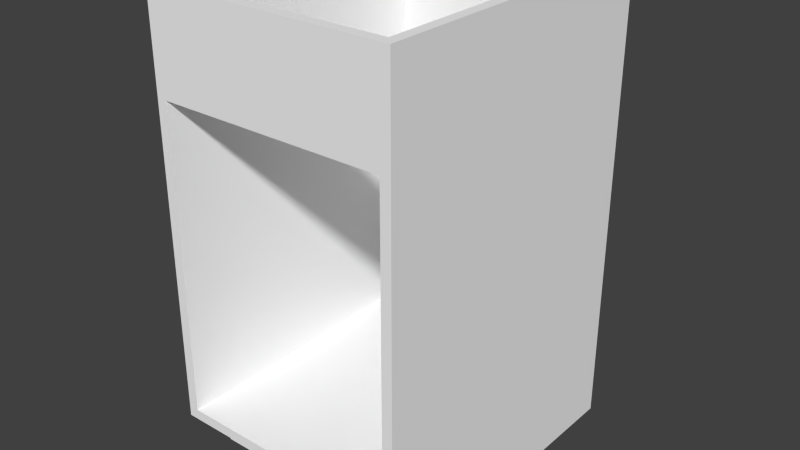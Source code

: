 # Source: Sink_Carcass.blend  (saved by Blender 2.76.0; exported with 4.5.12 LTS)
import bpy
from mathutils import Matrix  # noqa: F401  (used for matrix-valued properties, if any)

bpy.ops.wm.read_factory_settings(use_empty=True)
scene = bpy.context.scene
scene.name = 'Scene'

# ---- collections
col_collection_1 = bpy.data.collections.new('Collection 1'); scene.collection.children.link(col_collection_1)

# ---- materials (node trees are filled in below, after node groups)
mat_white_melamine = bpy.data.materials.new('White Melamine')
mat_white_melamine.alpha_threshold = 0.0
mat_white_melamine.roughness = 0.5
mat_white_melamine.line_color = (0.0, 0.0, 0.0, 1.0)

# ---- material node trees
mat_white_melamine.use_nodes = True; mat_white_melamine.node_tree.nodes.clear()
_N = mat_white_melamine.node_tree.nodes; _L = mat_white_melamine.node_tree.links
n0 = _N.new('NodeFrame'); n0.name = 'Cycles'; n0.location = (-143, 406)
n0.label = 'Cycles'
n0.width = 593
n1 = _N.new('NodeFrame'); n1.name = 'Blender Internal'; n1.location = (-66, 957)
n1.label = 'Blender Internal'
n1.width = 455
n2 = _N.new('ShaderNodeOutputMaterial'); n2.name = 'Material Output'; n2.location = (443, -106)
n2.width = 120
n3 = _N.new('ShaderNodeBsdfDiffuse'); n3.name = 'Diffuse BSDF'; n3.location = (30, -30)
n3.inputs[0].default_value = (0.9425, 0.9425, 0.9425, 1.0)
n4 = _N.new('ShaderNodeMixShader'); n4.name = 'Mix Shader'; n4.location = (238, -99)
n4.width = 150
n4.inputs[0].default_value = 0.02
n5 = _N.new('ShaderNodeBsdfAnisotropic'); n5.name = 'Glossy BSDF'; n5.location = (31, -180)
n5.distribution = 'BECKMANN'
n5.inputs[1].default_value = 0.3162
n6 = _N.new('NodeUndefined'); n6.name = 'Material'; n6.location = (30, -30)
n6.inputs[0].default_value = (0.8, 0.8, 0.8, 1.0)
n6.inputs[1].default_value = (1.0, 1.0, 1.0, 1.0)
n6.inputs[2].default_value = 0.8
n6.inputs[3].default_value = (0.0, 0.0, 0.0)
n7 = _N.new('NodeUndefined'); n7.name = 'Output'; n7.location = (285, -148)
n2.parent = n0
n3.parent = n0
n4.parent = n0
n5.parent = n0
n6.parent = n1
n7.parent = n1
_L.new(n3.outputs[0], n4.inputs[1])
_L.new(n5.outputs[0], n4.inputs[2])
_L.new(n4.outputs[0], n2.inputs[0])
_L.new(n6.outputs[0], n7.inputs[0])
_L.new(n6.outputs[1], n7.inputs[1])
n2.is_active_output = True

# ---- world
world_world = bpy.data.worlds.new('World'); scene.world = world_world
world_world.color = (0.05088, 0.05088, 0.05088)
world_world.use_sun_shadow = False
world_world.sun_shadow_jitter_overblur = 0.0
world_world.cycles.sampling_method = 'MANUAL'
world_world.cycles.sample_map_resolution = 256

# ---- meshes
me_base_point = bpy.data.meshes.new('Base Point')
me_base_point.from_pydata([(0.0, 0.0, 0.0)], [], [])
me_base_point.use_remesh_preserve_volume = False
me_base_point.use_remesh_preserve_attributes = False
me_base_point.use_mirror_vertex_groups = False
me_base_point.update()
me_cage = bpy.data.meshes.new('CAGE')
me_cage.from_pydata([(0.0, 0.0, 0.0), (0.0, 0.6096, 0.0), (0.6096, 0.6096, 0.0), (0.6096, 0.0, 0.0), (0.0, 0.0, 0.6096), (0.0, 0.6096, 0.6096), (0.6096, 0.6096, 0.6096), (0.6096, 0.0, 0.6096)], [], [(0, 1, 2, 3), (4, 7, 6, 5), (0, 4, 5, 1), (1, 5, 6, 2), (2, 6, 7, 3), (4, 0, 3, 7)])
me_cage.use_remesh_preserve_volume = False
me_cage.use_remesh_preserve_attributes = False
me_cage.use_mirror_vertex_groups = False
me_cage.update()
me_cutpart_032 = bpy.data.meshes.new('Cutpart.032')
me_cutpart_032.from_pydata([(7.671e-09, -0.5842, 0.1016), (6.52e-08, -0.5842, 0.8636), (6.52e-08, 0.0, 0.8636), (6.52e-08, -0.5017, 0.8636), (0.01905, -0.5017, 0.1016), (0.01905, -0.5017, 0.8636), (0.0, -0.5017, 0.0), (7.671e-09, 0.0, 0.1016), (7.671e-09, -0.5017, 0.1016), (0.0, 0.0, 0.0), (0.01905, -1.676e-08, 0.2222), (0.4381, 0.0, 0.1207), (0.01905, -0.01905, 0.1207), (0.01905, -0.01905, 0.2222), (0.01905, 1.676e-08, 0.762), (0.4381, 1.676e-08, 0.762), (0.4381, 0.0, 0.8636), (0.01905, -0.01905, 0.8636), (0.4382, -0.01905, 0.8636), (0.01905, 0.0, 0.1016), (0.4572, 0.0, 0.1016), (0.4572, 0.0, 0.0), (0.4572, -0.5017, 0.0), (0.4572, 0.0, 0.8636), (0.4572, -0.5017, 0.1016), (0.4572, -0.5017, 0.8636), (0.01905, -0.4826, 3.104e-09), (0.01905, -0.4826, 0.1016), (0.01905, -0.5017, 0.0), (0.4381, -0.5017, -3.553e-15), (0.4381, -0.5651, 0.6858), (0.4381, -0.5652, 0.8636), (0.01905, -0.5652, 0.8636), (0.01905, -0.5651, 0.6858), (0.4381, -0.5017, 0.1016), (0.4381, -0.4826, 0.1016), (0.4381, -0.4826, 3.104e-09), (0.4381, -0.01905, 0.1206), (0.01905, -0.0254, 0.8636), (0.01905, -0.01905, 0.762), (0.4381, -0.01905, 0.762), (0.01905, 0.0, 0.8636), (0.4382, -0.01905, 0.2222), (0.4382, -1.676e-08, 0.2222), (0.01905, 0.0, -1.438e-09), (0.01905, -0.0254, 0.1207), (0.4381, -0.0254, 0.1206), (0.4382, -0.0254, 0.8636), (0.01905, 0.0, 0.1207), (0.4381, 0.0, 0.1016), (0.4381, -0.5842, 0.1016), (0.4382, -0.5017, 0.8636), (0.4381, 0.0, 1.438e-09), (0.01905, -0.5842, 0.8636), (0.01905, -0.5842, 0.6858), (0.4381, -0.5842, 0.6858), (0.4381, -0.5842, 0.8636), (0.4572, -0.5842, 0.1016), (0.4572, -0.5842, 0.8636), (0.01905, -0.5842, 0.1207), (0.4381, -0.5842, 0.1207), (0.01905, -0.5842, 0.1016)], [], [(53, 54, 55, 56), (8, 4, 61, 0), (3, 5, 41, 2), (19, 7, 2, 41), (1, 53, 5, 3), (8, 6, 28, 4), (9, 44, 28, 6), (19, 44, 9, 7), (8, 0, 1, 3), (7, 8, 3, 2), (7, 9, 6, 8), (48, 10, 43, 11), (12, 37, 42, 13), (41, 16, 15, 14), (17, 39, 40, 18), (12, 17, 18, 37), (19, 61, 59, 48), (50, 49, 11, 60), (48, 11, 49, 19), (19, 49, 50, 61), (24, 57, 50, 34), (25, 23, 16, 51), (49, 16, 23, 20), (58, 25, 51, 56), (24, 34, 29, 22), (21, 22, 29, 52), (49, 20, 21, 52), (24, 25, 58, 57), (20, 23, 25, 24), (20, 24, 22, 21), (26, 27, 35, 36), (28, 29, 34, 4), (53, 32, 33, 54), (55, 30, 31, 56), (32, 53, 56, 31), (32, 31, 30, 33), (28, 4, 27, 26), (4, 34, 35, 27), (34, 29, 36, 35), (26, 36, 29, 28), (12, 37, 46, 45), (37, 18, 47, 46), (18, 17, 38, 47), (45, 38, 17, 12), (17, 41, 14, 39), (39, 14, 15, 40), (40, 15, 16, 18), (41, 17, 18, 16), (12, 13, 10, 48), (13, 42, 43, 10), (42, 37, 11, 43), (48, 11, 37, 12), (4, 5, 53, 61), (19, 41, 5, 4), (4, 28, 44, 19), (45, 46, 47, 38), (48, 59, 60, 11), (34, 50, 56, 51), (49, 34, 51, 16), (34, 49, 52, 29), (54, 33, 30, 55), (57, 58, 56, 50), (61, 50, 60, 59), (0, 61, 53, 1)])
me_cutpart_032.polygons.foreach_set('material_index', [1, 0, 0, 0, 0, 0, 0, 0, 0, 0, 0, 0, 0, 0, 0, 0, 0, 0, 0, 0, 0, 0, 0, 0, 0, 0, 0, 0, 0, 0, 0, 0, 0, 0, 0, 0, 0, 0, 0, 0, 0, 0, 0, 0, 0, 0, 0, 0, 0, 0, 0, 0, 1, 1, 1, 1, 1, 1, 1, 1, 1, 1, 1, 1])
_uv = me_cutpart_032.uv_layers.new(name='UVMap')
_uv.uv.foreach_set('vector', [0.678, 0.3333, 0.678, 0.678, 0.01134, 0.678, 0.01134, 0.3333, 0.02277, 0.7953, 0.01138, 0.7953, 0.01138, 0.8713, 0.02277, 0.8713, 0.721, 0.462, 0.7324, 0.462, 0.7324, 1.534e-09, 0.721, 0.0, 0.6983, 0.7018, 0.7097, 0.7018, 0.7097, 0.0, 0.6983, 0.0, 0.721, 0.538, 0.7324, 0.538, 0.7324, 0.462, 0.721, 0.462, 0.0, 0.7953, 9.892e-09, 0.8889, 0.01138, 0.8889, 0.01138, 0.7953, 0.7324, 0.538, 0.721, 0.538, 0.721, 1.0, 0.7324, 1.0, 0.6983, 0.7018, 0.6983, 0.7953, 0.7097, 0.7953, 0.7097, 0.7018, 0.7187, 0.0748, 0.7187, 0.02546, 0.01699, 0.02546, 0.01699, 0.0748, 0.7187, 0.3746, 0.7187, 0.0748, 0.01699, 0.0748, 0.01699, 0.3746, 0.7187, 0.3746, 0.8123, 0.3746, 0.8123, 0.0748, 0.7187, 0.0748, 0.678, 0.3333, 0.678, -0.01134, 0.01134, -0.01134, 0.01134, 0.3333, 0.678, 0.3333, 0.01134, 0.3333, 0.01134, 0.678, 0.678, 0.678, 0.678, 0.3333, 0.01134, 0.3333, 0.01134, -0.01134, 0.678, -0.01134, 0.678, 0.3333, 0.678, 0.678, 0.01134, 0.678, 0.01134, 0.3333, 0.678, 0.3333, 0.01134, 0.3333, 0.01134, 0.678, 0.678, 0.678, 0.7324, 0.5, 0.7324, 0.0, 0.7181, 0.0, 0.7181, 0.5, 0.7324, 1.0, 0.7324, 0.5, 0.7181, 0.5, 0.7181, 1.0, 0.7181, 0.6667, 0.7181, 0.0, 0.7037, 0.0, 0.7037, 0.6667, 0.678, 0.3333, 0.01134, 0.3333, 0.01134, 0.678, 0.678, 0.678, 0.02277, 0.7953, 0.02277, 0.8713, 0.01138, 0.8713, 0.01138, 0.7953, 0.721, 0.462, 0.721, 0.0, 0.7324, 1.534e-09, 0.7324, 0.462, 0.6983, 0.7018, 0.6983, 0.0, 0.7097, 0.0, 0.7097, 0.7018, 0.721, 0.538, 0.721, 0.462, 0.7324, 0.462, 0.7324, 0.538, 0.0, 0.7953, 0.01138, 0.7953, 0.01138, 0.8889, 9.892e-09, 0.8889, 0.7324, 0.538, 0.7324, 1.0, 0.721, 1.0, 0.721, 0.538, 0.6983, 0.7018, 0.7097, 0.7018, 0.7097, 0.7953, 0.6983, 0.7953, 0.7187, 0.0748, 0.01699, 0.0748, 0.01699, 0.02546, 0.7187, 0.02546, 0.7187, 0.3746, 0.01699, 0.3746, 0.01699, 0.0748, 0.7187, 0.0748, 0.7187, 0.3746, 0.7187, 0.0748, 0.8123, 0.0748, 0.8123, 0.3746, 0.678, 0.3333, 0.678, -0.01134, 0.01134, -0.01134, 0.01134, 0.3333, 0.678, 0.3333, 0.01134, 0.3333, 0.01134, 0.678, 0.678, 0.678, 0.7324, 0.5, 0.7181, 0.5, 0.7181, 0.0, 0.7324, 0.0, 0.7324, 1.0, 0.7181, 1.0, 0.7181, 0.5, 0.7324, 0.5, 0.7181, 0.6667, 0.7037, 0.6667, 0.7037, 0.0, 0.7181, 0.0, 0.678, 0.3333, 0.01134, 0.3333, 0.01134, -0.01134, 0.678, -0.01134, 0.7324, 0.5, 0.7324, 0.0, 0.7181, 0.0, 0.7181, 0.5, 0.7037, 0.6667, 0.7037, 0.0, 0.6893, 0.0, 0.6893, 0.6667, 0.7324, 1.0, 0.7324, 0.5, 0.7181, 0.5, 0.7181, 1.0, 0.7181, 0.6667, 0.7181, 0.0, 0.7037, 0.0, 0.7037, 0.6667, 0.7324, 0.5, 0.7324, 0.0, 0.7181, 0.0, 0.7181, 0.5, 0.7037, 0.6667, 0.7037, 0.0, 0.6893, 0.0, 0.6893, 0.6667, 0.7324, 1.0, 0.7324, 0.5, 0.7181, 0.5, 0.7181, 1.0, 0.7181, 0.6667, 0.7181, 0.0, 0.7037, 0.0, 0.7037, 0.6667, 0.7324, 0.5, 0.7181, 0.5, 0.7181, 0.0, 0.7324, 0.0, 0.7037, 0.6667, 0.6893, 0.6667, 0.6893, 0.0, 0.7037, 0.0, 0.7324, 1.0, 0.7181, 1.0, 0.7181, 0.5, 0.7324, 0.5, 0.7181, 0.6667, 0.7037, 0.6667, 0.7037, 0.0, 0.7181, 0.0, 0.7324, 0.5, 0.7324, 0.0, 0.7181, 0.0, 0.7181, 0.5, 0.7037, 0.6667, 0.7037, 0.0, 0.6893, 0.0, 0.6893, 0.6667, 0.7324, 1.0, 0.7324, 0.5, 0.7181, 0.5, 0.7181, 1.0, 0.7181, 0.6667, 0.7181, 0.0, 0.7037, 0.0, 0.7037, 0.6667, 0.7187, 0.6744, 0.01699, 0.6744, 0.01699, 0.7237, 0.7187, 0.7237, 0.7187, 0.3746, 0.01699, 0.3746, 0.01699, 0.6744, 0.7187, 0.6744, 0.7187, 0.6744, 0.8123, 0.6744, 0.8123, 0.3746, 0.7187, 0.3746, 0.678, 0.3333, 0.678, -0.01134, 0.01134, -0.01134, 0.01134, 0.3333, 0.678, 0.3333, 0.678, -0.01134, 0.01134, -0.01134, 0.01134, 0.3333, 0.7187, 0.6744, 0.7187, 0.7237, 0.01699, 0.7237, 0.01699, 0.6744, 0.7187, 0.3746, 0.7187, 0.6744, 0.01699, 0.6744, 0.01699, 0.3746, 0.7187, 0.6744, 0.7187, 0.3746, 0.8123, 0.3746, 0.8123, 0.6744, 0.9841, 0.9635, 0.9841, 0.9844, 0.0105, 0.9844, 0.0105, 0.9635, 0.7187, 0.01408, 0.01699, 0.01408, 0.01699, 0.002691, 0.7187, 0.002691, 0.9841, 0.9635, 0.0105, 0.9635, 0.0105, 0.9844, 0.9841, 0.9844, 0.7187, 0.01408, 0.7187, 0.002691, 0.01699, 0.002691, 0.01699, 0.01408])
me_cutpart_032.materials.append(mat_white_melamine)
me_cutpart_032.materials.append(mat_white_melamine)
me_cutpart_032.use_remesh_preserve_volume = False
me_cutpart_032.use_remesh_preserve_attributes = False
me_cutpart_032.use_mirror_vertex_groups = False
me_cutpart_032.update()

# ---- objects
ob_bpassembly_sink_carcass = bpy.data.objects.new('BPASSEMBLY.Sink Carcass', me_base_point)
ob_empty_sink_carcass_toe_kick_height = bpy.data.objects.new('EMPTY.Sink Carcass.Toe Kick Height', None)
ob_vpdimz_sink_carcass = bpy.data.objects.new('VPDIMZ.Sink Carcass', None)
ob_vpdimy_sink_carcass = bpy.data.objects.new('VPDIMY.Sink Carcass', None)
ob_vpdimx_sink_carcass = bpy.data.objects.new('VPDIMX.Sink Carcass', None)
ob_cage_sink_carcass_cage = bpy.data.objects.new('CAGE.Sink Carcass.CAGE', me_cage)
ob_mesh_sink_carcass_carcass_mesh = bpy.data.objects.new('MESH.Sink Carcass.Carcass Mesh', me_cutpart_032)

# ---- transforms, parenting, visibility, modifiers, constraints
ob_bpassembly_sink_carcass.location = (0.0, 0.0, 0.0)
ob_bpassembly_sink_carcass.lineart.crease_threshold = 0.0
ob_empty_sink_carcass_toe_kick_height.parent = ob_bpassembly_sink_carcass
ob_empty_sink_carcass_toe_kick_height.location = (0.0, 0.0, 0.0)
ob_empty_sink_carcass_toe_kick_height.lock_location = (True, True, False)
ob_empty_sink_carcass_toe_kick_height.empty_display_size = 0.0254
ob_empty_sink_carcass_toe_kick_height.empty_image_offset = (0.0, 0.0)
ob_empty_sink_carcass_toe_kick_height.lineart.crease_threshold = 0.0
ob_vpdimz_sink_carcass.parent = ob_bpassembly_sink_carcass
ob_vpdimz_sink_carcass.location = (0.0, 0.0, 0.8636)
ob_vpdimz_sink_carcass.lock_location = (True, True, False)
ob_vpdimz_sink_carcass.empty_display_size = 0.3048
ob_vpdimz_sink_carcass.empty_image_offset = (0.0, 0.0)
ob_vpdimz_sink_carcass.lineart.crease_threshold = 0.0
ob_vpdimy_sink_carcass.parent = ob_bpassembly_sink_carcass
ob_vpdimy_sink_carcass.location = (0.0, -0.5842, 0.0)
ob_vpdimy_sink_carcass.lock_location = (True, False, True)
ob_vpdimy_sink_carcass.empty_display_size = 0.3048
ob_vpdimy_sink_carcass.empty_image_offset = (0.0, 0.0)
ob_vpdimy_sink_carcass.lineart.crease_threshold = 0.0
ob_vpdimx_sink_carcass.parent = ob_bpassembly_sink_carcass
ob_vpdimx_sink_carcass.location = (0.4572, 0.0, 0.0)
ob_vpdimx_sink_carcass.lock_location = (False, True, True)
ob_vpdimx_sink_carcass.empty_display_size = 0.3048
ob_vpdimx_sink_carcass.empty_image_offset = (0.0, 0.0)
ob_vpdimx_sink_carcass.lineart.crease_threshold = 0.0
ob_cage_sink_carcass_cage.parent = ob_bpassembly_sink_carcass
ob_cage_sink_carcass_cage.location = (0.0, 0.0, 0.0)
ob_cage_sink_carcass_cage.lock_location = (True, True, True)
ob_cage_sink_carcass_cage.lock_rotation = (True, True, True)
ob_cage_sink_carcass_cage.hide_select = True
ob_cage_sink_carcass_cage.visible_camera = False
ob_cage_sink_carcass_cage.visible_diffuse = False
ob_cage_sink_carcass_cage.visible_glossy = False
ob_cage_sink_carcass_cage.visible_transmission = False
ob_cage_sink_carcass_cage.visible_shadow = False
ob_cage_sink_carcass_cage.display_type = 'WIRE'
ob_cage_sink_carcass_cage.lineart.crease_threshold = 0.0
_vg = ob_cage_sink_carcass_cage.vertex_groups.new(name='X Dimension')
_vg = ob_cage_sink_carcass_cage.vertex_groups.new(name='Y Dimension')
_vg = ob_cage_sink_carcass_cage.vertex_groups.new(name='Z Dimension')
_vg = ob_cage_sink_carcass_cage.vertex_groups.new(name='Toe Kick Height')
_m = ob_cage_sink_carcass_cage.modifiers.new('Hook-VPDIMX.New Assembly', 'HOOK')
_m.center = (0.6096, 0.0, 0.0)
_m.matrix_inverse = ((1.0, 0.0, 0.0, -0.6096), (0.0, 1.0, 0.0, 0.0), (0.0, 0.0, 1.0, 0.0), (0.0, 0.0, 0.0, 1.0))
_m.object = ob_vpdimx_sink_carcass
_m = ob_cage_sink_carcass_cage.modifiers.new('Hook-VPDIMY.New Assembly', 'HOOK')
_m.center = (0.0, 0.6096, 0.0)
_m.matrix_inverse = ((1.0, 0.0, 0.0, 0.0), (0.0, 1.0, 0.0, -0.6096), (0.0, 0.0, 1.0, 0.0), (0.0, 0.0, 0.0, 1.0))
_m.object = ob_vpdimy_sink_carcass
_m = ob_cage_sink_carcass_cage.modifiers.new('Hook-VPDIMZ.New Assembly', 'HOOK')
_m.center = (0.0, 0.0, 0.6096)
_m.matrix_inverse = ((1.0, 0.0, 0.0, 0.0), (0.0, 1.0, 0.0, 0.0), (0.0, 0.0, 1.0, -0.6096), (0.0, 0.0, 0.0, 1.0))
_m.object = ob_vpdimz_sink_carcass
ob_mesh_sink_carcass_carcass_mesh.parent = ob_bpassembly_sink_carcass
ob_mesh_sink_carcass_carcass_mesh.location = (0.0, 0.0, 0.0)
ob_mesh_sink_carcass_carcass_mesh.lock_location = (True, True, True)
ob_mesh_sink_carcass_carcass_mesh.lock_rotation = (True, True, True)
ob_mesh_sink_carcass_carcass_mesh.lock_scale = (True, True, True)
ob_mesh_sink_carcass_carcass_mesh.lineart.crease_threshold = 0.0
_vg = ob_mesh_sink_carcass_carcass_mesh.vertex_groups.new(name='X Dimension')
_vg = ob_mesh_sink_carcass_carcass_mesh.vertex_groups.new(name='Y Dimension')
_vg = ob_mesh_sink_carcass_carcass_mesh.vertex_groups.new(name='Z Dimension')
_vg = ob_mesh_sink_carcass_carcass_mesh.vertex_groups.new(name='Toe Kick Height')
_m = ob_mesh_sink_carcass_carcass_mesh.modifiers.new('Hook-VPDIMX.Sink Carcass', 'HOOK')
_m.center = (0.4572, 0.0, 0.0)
_m.matrix_inverse = ((1.0, 0.0, 0.0, -0.4572), (0.0, 1.0, 0.0, 0.0), (0.0, 0.0, 1.0, 0.0), (0.0, 0.0, 0.0, 1.0))
_m.object = ob_vpdimx_sink_carcass
_m = ob_mesh_sink_carcass_carcass_mesh.modifiers.new('Hook-VPDIMY.Sink Carcass', 'HOOK')
_m.center = (0.0, -0.5842, 0.0)
_m.matrix_inverse = ((1.0, 0.0, 0.0, 0.0), (0.0, 1.0, 0.0, 0.5842), (0.0, 0.0, 1.0, 0.0), (0.0, 0.0, 0.0, 1.0))
_m.object = ob_vpdimy_sink_carcass
_m = ob_mesh_sink_carcass_carcass_mesh.modifiers.new('Hook-VPDIMZ.Sink Carcass', 'HOOK')
_m.center = (0.0, 0.0, 0.8636)
_m.matrix_inverse = ((1.0, 0.0, 0.0, 0.0), (0.0, 1.0, 0.0, 0.0), (0.0, 0.0, 1.0, -0.8636), (0.0, 0.0, 0.0, 1.0))
_m.object = ob_vpdimz_sink_carcass
_m = ob_mesh_sink_carcass_carcass_mesh.modifiers.new('Hook-EMPTY.Sink Carcass.Toe Kick Height', 'HOOK')
_m.center = (0.0, 0.0, 0.1016)
_m.matrix_inverse = ((1.0, 0.0, 0.0, 0.0), (0.0, 1.0, 0.0, 0.0), (0.0, 0.0, 1.0, -0.1016), (0.0, 0.0, 0.0, 1.0))
_m.object = ob_empty_sink_carcass_toe_kick_height
_m = ob_mesh_sink_carcass_carcass_mesh.modifiers.new('Array', 'ARRAY')
_m.count = 1
_m.use_constant_offset = True
_m.constant_offset_displace = (0.0, 0.0, 0.0254)
_m.use_relative_offset = False

# ---- collection membership
col_collection_1.objects.link(ob_bpassembly_sink_carcass)
col_collection_1.objects.link(ob_empty_sink_carcass_toe_kick_height)
col_collection_1.objects.link(ob_vpdimz_sink_carcass)
col_collection_1.objects.link(ob_vpdimy_sink_carcass)
col_collection_1.objects.link(ob_vpdimx_sink_carcass)
col_collection_1.objects.link(ob_cage_sink_carcass_cage)
col_collection_1.objects.link(ob_mesh_sink_carcass_carcass_mesh)

# ---- scene / render settings (as saved in the file)
scene.frame_start = 1; scene.frame_end = 250; scene.frame_set(1)
scene.render.engine = 'CYCLES'
scene.render.resolution_percentage = 50
scene.render.dither_intensity = 0.0
scene.cycles.use_denoising = False
scene.cycles.samples = 100
scene.cycles.sampling_pattern = 'TABULATED_SOBOL'
scene.cycles.light_sampling_threshold = 0.0
scene.cycles.use_adaptive_sampling = False
scene.cycles.use_light_tree = False
scene.cycles.caustics_reflective = False
scene.cycles.caustics_refractive = False
scene.cycles.blur_glossy = 0.0
scene.cycles.max_bounces = 6
scene.cycles.pixel_filter_type = 'GAUSSIAN'
scene.cycles.sample_clamp_direct = 1.0
scene.cycles.sample_clamp_indirect = 1.0
scene.view_settings.view_transform = 'Standard'
bpy.context.view_layer.update()

# ---- added for rendering (the .blend has no active camera and no usable light): camera, sun
cam_auto = bpy.data.cameras.new('AutoCamera')
cam_auto.lens = 50.0
cam_auto.sensor_width = 36.0
cam_auto.clip_end = 1000.0
ob_auto_camera = bpy.data.objects.new('AutoCamera', cam_auto)
scene.collection.objects.link(ob_auto_camera)
ob_auto_camera.location = (1.28195, -1.55611, 1.27448)
ob_auto_camera.rotation_euler = (1.09748, -7.21219e-08, 0.694738)
scene.camera = ob_auto_camera
light_auto_sun = bpy.data.lights.new('AutoSun', 'SUN')
light_auto_sun.energy = 3.0
light_auto_sun.angle = 0.0523599
ob_auto_sun = bpy.data.objects.new('AutoSun', light_auto_sun)
scene.collection.objects.link(ob_auto_sun)
ob_auto_sun.rotation_euler = (0.872665, 0.174533, 0.523599)
bpy.context.view_layer.update()
